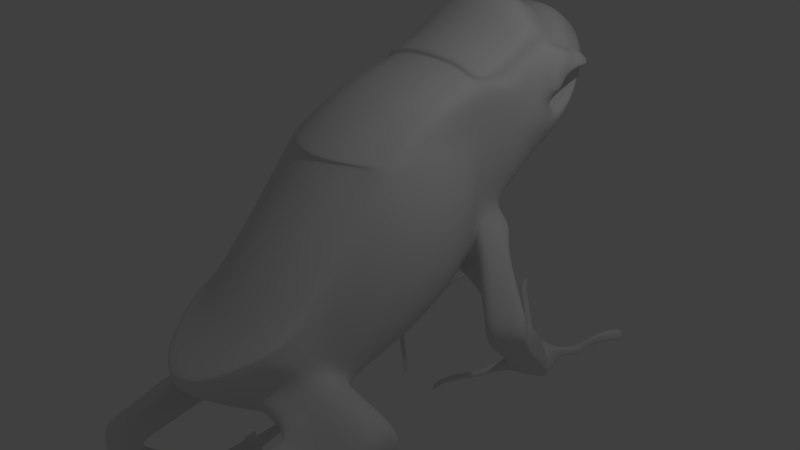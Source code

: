 # Source: frog_body_legs_rear_toes.blend  (saved by Blender 2.67.0; exported with 4.5.12 LTS)
import bpy
from mathutils import Matrix  # noqa: F401  (used for matrix-valued properties, if any)

bpy.ops.wm.read_factory_settings(use_empty=True)
scene = bpy.context.scene
scene.name = 'Scene'

# ---- collections
col_collection_1 = bpy.data.collections.new('Collection 1'); scene.collection.children.link(col_collection_1)

# ---- materials (node trees are filled in below, after node groups)
mat_material = bpy.data.materials.new('Material')
mat_material.alpha_threshold = 0.0
mat_material.use_transparent_shadow = False
mat_material.roughness = 0.5
mat_material.line_color = (0.0, 0.0, 0.0, 1.0)

# ---- material node trees

# ---- world
world_world = bpy.data.worlds.new('World'); scene.world = world_world
world_world.color = (0.05088, 0.05088, 0.05088)
world_world.use_sun_shadow = False
world_world.sun_shadow_jitter_overblur = 0.0
world_world.cycles.sampling_method = 'MANUAL'
world_world.cycles.sample_map_resolution = 256

# ---- cameras
cam_camera = bpy.data.cameras.new('Camera')
cam_camera.clip_end = 100.0
cam_camera.lens = 35.0
cam_camera.sensor_width = 32.0
cam_camera.sensor_height = 18.0
cam_camera.ortho_scale = 7.314
cam_camera.dof.focus_distance = 0.0
cam_camera.dof.aperture_fstop = 128.0

# ---- lights
light_lamp = bpy.data.lights.new('Lamp', 'POINT')
light_lamp.transmission_factor = 0.0
light_lamp.cutoff_distance = 30.0
light_lamp.energy = 100.0
light_lamp.shadow_buffer_clip_start = 1.001
light_lamp.shadow_soft_size = 0.1
light_lamp.shadow_maximum_resolution = 0.006
light_lamp.use_absolute_resolution = True
light_lamp.cycles.use_multiple_importance_sampling = False

# ---- meshes
me_cube = bpy.data.meshes.new('Cube')
me_cube.from_pydata([(0.8888, 1.042, -0.122), (1.302, -0.557, -0.9776), (0.8888, 1.042, 0.964), (1.027, -0.557, 0.964), (1.788e-07, 1.0, -1.0), (-5.364e-07, -1.0, 1.0), (0.8888, 1.042, 1.667), (0.8888, -0.557, 1.024), (2.384e-07, 1.0, 1.879), (-5.364e-07, -1.0, 1.075), (0.8888, 3.16, 1.372), (0.8888, 3.199, 1.514), (9.146e-07, 3.737, 1.51), (9.742e-07, 3.737, 1.688), (0.8888, 3.199, 1.57), (9.742e-07, 3.737, 1.758), (0.8888, 1.071, 1.703), (2.384e-07, 1.0, 1.924), (0.8888, 3.199, 1.634), (9.742e-07, 3.737, 1.837), (0.8888, 1.083, 1.746), (2.384e-07, 1.02, 1.978), (0.8888, 3.199, 1.718), (9.742e-07, 3.737, 1.943), (0.8888, 1.042, -0.7245), (0.8888, -0.557, -1.551), (1.788e-07, 1.0, -1.112), (0.0, -1.0, -2.146), (0.8888, -1.894, -0.9776), (0.8888, -1.894, -0.4801), (-8.846e-07, -2.672, -0.8059), (0.8888, -1.894, -1.286), (-3.481e-07, -2.672, -1.926), (0.8888, -2.331, -0.7983), (0.8888, -2.331, -0.7408), (-5.103e-07, -3.218, -1.204), (-1.047e-06, -3.218, -1.132), (0.8888, -2.331, -0.9249), (-5.103e-07, -3.218, -1.362), (0.8888, 2.478, 0.561), (1.097, 2.583, 0.9946), (6.796e-07, 2.863, 0.4961), (1.159, 2.35, 1.855), (0.8888, 2.452, 1.945), (0.8888, 2.532, 1.96), (7.392e-07, 2.863, 2.297), (1.148, 2.059, 0.964), (0.8888, 1.586, 1.699), (0.8888, 2.015, 0.2678), (0.8888, 2.178, 1.952), (5.802e-07, 2.271, 2.607), (0.8888, 0.2427, -1.305), (8.941e-08, 1.192e-07, -1.838), (0.8888, 2.059, 2.208), (7.971e-07, 3.3, 0.9501), (1.029, 2.928, 1.327), (0.8888, 2.841, 0.9242), (8.567e-07, 3.3, 2.293), (0.8888, 2.882, 1.957), (1.302, 0.2427, -0.6354), (1.027, 0.2427, 0.964), (5.206e-07, 2.271, 0.1294), (1.029, 2.059, 1.654), (0.8888, 1.586, 1.9), (4.211e-07, 1.68, 2.222), (1.029, 1.586, 1.461), (0.8888, 2.882, 1.848), (1.217, 2.234, 1.664), (1.029, 1.586, 0.964), (3.615e-07, 1.68, -0.384), (0.8888, 1.549, -0.06328), (-1.49e-07, -1.788e-07, 1.664), (0.8888, 0.2427, 1.495), (1.066, -1.226, -1.246), (0.8888, -1.226, -1.707), (-1.741e-07, -1.836, -2.34), (-7.105e-07, -1.836, 0.09707), (0.8888, -1.226, 0.242), (0.8888, 1.822, 2.054), (5.006e-07, 1.975, 2.485), (0.8888, 1.822, 1.87), (0.8888, 1.782, 0.06254), (1.029, 1.822, 1.657), (4.41e-07, 1.975, -0.1273), (1.097, 1.822, 0.964), (0.8888, 2.246, 0.4144), (0.8888, 2.296, 1.985), (6.597e-07, 2.567, 2.498), (0.8888, 2.296, 2.084), (1.148, 2.331, 0.964), (6.001e-07, 2.567, 0.3127), (1.148, 2.808, 1.789), (0.4444, 1.026, -0.8977), (0.4444, -0.8766, 1.005), (0.4444, 1.026, 1.841), (0.4444, -0.8766, 1.075), (0.4444, 3.591, 1.49), (0.4444, 3.611, 1.658), (0.4444, 3.611, 1.725), (0.4444, 1.041, 1.883), (0.4444, 3.611, 1.801), (0.4444, 1.058, 1.935), (0.4444, 3.611, 1.901), (0.4444, 1.026, -1.004), (0.4444, -0.8766, -1.987), (0.4444, -2.467, -0.713), (0.4444, -2.467, -1.553), (0.4444, -2.986, -1.091), (0.4444, -2.986, -1.023), (0.4444, -2.986, -1.242), (0.4444, 2.769, 0.5252), (0.4444, 2.797, 2.216), (0.4444, 2.235, 2.511), (0.4444, 2.211, 0.1765), (0.4444, 1.652, -0.3118), (0.4444, 3.213, 2.213), (0.4444, 3.192, 0.9571), (0.4444, 0.07449, 1.636), (0.4444, 1.672, 2.145), (0.4444, 0.07449, -1.694), (0.4444, -1.672, 0.1457), (0.4444, -1.672, -2.172), (0.4444, 1.932, -0.06765), (0.4444, 1.953, 2.366), (0.4444, 2.516, 2.388), (0.4444, 2.49, 0.3508), (1.607e-07, 0.7975, -1.0), (1.607e-07, 0.7975, -1.259), (0.8888, 0.8805, 0.964), (1.066, 0.8805, -0.226), (1.599e-07, 0.7975, 1.836), (0.8888, 0.8805, 1.632), (0.8888, 0.8805, -0.8421), (0.4444, 0.8329, 1.799), (0.4444, 0.8329, -1.144), (0.9405, 1.59, -0.4661), (0.9405, 1.183, -1.005), (1.121, 1.361, -0.8839), (1.187, 1.492, -0.3531), (1.368, 1.235, -0.4722), (1.577, 0.5358, -1.295), (1.407, 0.7003, -1.31), (1.427, 0.9785, -1.393), (1.629, 1.066, -1.37), (1.809, 1.103, -1.288), (1.618, 0.5774, -1.697), (2.056, 0.822, -1.253), (1.602, 0.5267, -1.522), (1.432, 0.6883, -1.488), (1.452, 0.9786, -1.485), (1.654, 1.056, -1.438), (1.834, 1.067, -1.348), (1.524, 0.7293, -1.885), (2.081, 0.7879, -1.398), (1.448, 0.7218, -1.617), (1.468, 0.9987, -1.53), (1.67, 1.059, -1.462), (1.85, 1.042, -1.425), (1.408, 1.068, -2.203), (2.097, 0.7906, -1.502), (1.399, 0.8177, -1.704), (1.44, 1.172, -1.556), (1.647, 1.249, -1.562), (1.848, 1.245, -1.564), (1.205, 1.622, -2.799), (2.027, 0.9725, -1.85), (1.283, 1.157, -2.022), (1.324, 1.509, -1.874), (1.531, 1.587, -1.88), (1.732, 1.583, -1.882), (1.111, 1.771, -2.979), (1.91, 1.311, -2.168), (1.08, 1.711, -2.618), (1.121, 1.958, -2.47), (1.328, 2.035, -2.476), (1.529, 2.031, -2.478), (1.152, 2.394, -2.871), (1.708, 1.865, -2.764), (1.008, 1.813, -2.769), (1.092, 1.993, -2.556), (1.308, 2.04, -2.556), (1.506, 2.01, -2.577), (1.645, 1.921, -2.914), (1.103, 2.45, -2.819), (1.191, 2.347, -2.578), (1.346, 2.339, -2.588), (1.441, 2.304, -2.634), (1.373, 2.495, -2.804), (1.501, 2.367, -2.852), (1.148, 0.8714, -1.017), (1.285, 1.125, -1.187), (1.465, 1.232, -1.086), (1.233, 0.7891, -0.7085), (0.9358, 1.002, -1.198), (1.712, 1.029, -0.8626), (1.8, -1.3, -1.938), (1.625, -1.983, -2.474), (1.676, -1.386, -1.734), (1.282, -1.473, -1.531), (1.816, -1.634, -1.897), (1.8, -1.145, -2.318), (1.625, -2.207, -2.164), (1.625, -1.411, -2.604), (0.8888, -1.56, -1.327), (-7.975e-07, -2.254, -0.3544), (-2.611e-07, -2.254, -2.133), (0.8888, -1.56, -1.112), (1.066, -1.633, -2.376), (1.231, -1.498, -2.579), (1.066, -2.205, -2.066), (1.327, -3.139, -2.408), (1.066, -2.428, -1.757), (1.231, -2.293, -1.96), (0.4444, -2.243, -1.863), (0.4444, -2.069, -0.2836), (0.8888, -1.56, -0.1191), (1.676, -1.052, -2.114), (1.282, -1.139, -1.911), (1.676, -1.721, -1.694), (1.282, -1.807, -1.49), (0.6666, -0.7168, 0.9843), (0.6666, 1.034, 1.754), (0.6666, -0.7168, 1.05), (0.6666, 3.375, 1.431), (0.6666, 3.405, 1.586), (0.6666, 3.405, 1.648), (0.6666, 1.056, 1.793), (0.6666, 3.405, 1.717), (0.6666, 1.071, 1.841), (0.6666, 3.405, 1.81), (0.6666, 1.034, -0.8641), (0.6666, -0.7168, -1.769), (0.6666, -2.181, -0.5966), (0.6666, -2.181, -1.42), (0.6666, -2.658, -0.9448), (0.6666, -2.658, -0.8819), (0.6666, -2.658, -1.083), (0.6666, 2.623, 0.5431), (0.6666, 2.113, 0.2221), (0.6666, 1.601, -0.1875), (0.6666, 3.016, 0.9406), (0.6666, 0.1586, 1.565), (0.6666, -1.449, 0.1939), (0.6666, 1.857, -0.002553), (0.6666, 2.368, 0.3826), (0.6666, 2.665, 2.088), (0.6666, 2.147, 2.36), (0.6666, 3.047, 2.085), (0.6666, 1.629, 2.022), (0.6666, 0.1586, -1.5), (0.6666, -1.449, -1.939), (0.6666, 1.888, 2.21), (0.6666, 2.406, 2.236), (0.6666, 0.8567, 1.716), (0.6666, 0.8567, -0.9929), (1.064, 1.541, -0.4096), (1.244, 1.298, -0.6781), (1.417, 0.8394, -1.351), (1.932, 0.9624, -1.27), (1.442, 0.8335, -1.486), (1.957, 0.9272, -1.373), (1.458, 0.8602, -1.573), (1.973, 0.9166, -1.438), (1.42, 0.9414, -1.63), (1.938, 1.055, -1.707), (1.303, 1.28, -1.948), (1.821, 1.394, -2.025), (1.101, 1.834, -2.544), (1.619, 1.948, -2.621), (1.05, 1.903, -2.663), (1.576, 1.966, -2.745), (1.147, 2.349, -2.657), (1.337, 2.392, -2.67), (1.471, 2.336, -2.743), (1.042, 0.9367, -1.108), (1.588, 1.13, -0.9743), (1.847, -1.641, -2.206), (0.6666, -1.815, -0.2013), (1.7, -1.269, -2.523), (1.847, -1.92, -2.031), (1.453, -1.122, -2.432), (1.06, -1.209, -2.229), (1.453, -2.007, -1.827), (1.06, -2.094, -1.623), (0.8077, -3.59, -2.521), (1.179, -3.724, -2.59), (1.179, -3.635, -2.215), (1.179, -3.717, -2.375), (0.8077, -3.501, -2.054), (0.9932, -3.65, -2.295), (0.8077, -3.583, -2.215), (0.9932, -3.657, -2.601), (1.152, -2.218, -2.587), (1.073, -2.938, -2.594), (1.152, -2.718, -2.018), (1.073, -3.143, -2.076), (0.8177, -3.127, -2.001), (0.9199, -2.754, -1.942), (1.319, -2.953, -2.641), (1.476, -2.182, -2.612), (0.8177, -2.922, -2.473), (0.9199, -2.253, -2.424), (0.9199, -2.632, -2.116), (0.8177, -3.108, -2.165), (1.327, -3.159, -2.198), (1.476, -2.683, -2.181), (1.476, -2.561, -2.441), (0.9932, -3.568, -2.134), (1.085, -1.516, -1.429), (1.085, -1.851, -1.388), (0.755, -2.224, -1.964), (1.085, -1.182, -1.809), (0.755, -2.448, -1.655), (0.755, -1.652, -2.274), (0.8633, -1.329, -2.084), (0.8633, -2.137, -1.522), (0.8127, -3.314, -2.028), (1.249, -3.339, -2.615), (0.8127, -3.345, -2.19), (1.253, -3.428, -2.391), (1.033, -3.297, -2.598), (1.033, -3.356, -2.105), (0.8127, -3.256, -2.497), (1.253, -3.397, -2.206), (0.6857, -2.22, -3.61), (0.5235, -2.286, -3.55), (0.848, -2.231, -3.667), (0.7204, -2.212, -3.302), (1.098, -2.766, -3.197), (0.8417, -3.069, -3.354), (1.027, -3.133, -3.377), (0.6562, -3.051, -3.251), (0.9967, -3.305, -2.671), (0.7766, -3.319, -2.563), (0.8814, -2.739, -3.12), (0.6612, -2.753, -3.099), (0.8042, -2.536, -3.264), (0.5841, -2.623, -3.241), (0.6418, -1.881, -3.214), (0.4216, -1.987, -3.233), (0.5279, -2.297, -3.305), (0.9096, -2.198, -3.379), (0.4166, -1.904, -3.516), (0.7876, -1.813, -3.636), (0.6021, -1.813, -3.568), (0.858, -1.856, -3.293), (1.213, -3.331, -2.707), (0.957, -3.615, -2.854), (1.143, -3.678, -2.877), (0.7715, -3.597, -2.751), (0.5791, -2.681, -3.53), (0.9501, -2.647, -3.676), (0.7646, -2.62, -3.614), (1.02, -2.528, -3.35), (0.8888, 1.042, 0.421), (1.302, -0.557, -0.00676), (0.8888, 3.179, 1.443), (9.444e-07, 3.737, 1.599), (0.8888, -1.894, -0.7288), (0.8888, -2.331, -0.7695), (-7.785e-07, -3.218, -1.168), (1.029, 2.505, 0.7625), (1.029, 1.568, 0.4504), (1.029, 2.861, 1.126), (1.029, 2.037, 0.6159), (1.302, 0.2427, 0.1643), (1.066, -1.226, -0.5022), (1.029, 1.802, 0.5133), (1.029, 2.271, 0.6892), (0.4444, 3.601, 1.574), (0.4444, -2.986, -1.057), (1.066, 0.8805, 0.369), (0.8888, -1.56, -0.6155), (0.6666, 3.39, 1.509), (0.6666, -2.658, -0.9134), (0.8888, 1.042, 1.367), (0.9479, -0.557, 0.9983), (-5.364e-07, -1.0, 1.043), (9.742e-07, 3.737, 1.728), (0.8888, 3.199, 1.546), (1.058, 2.532, 1.548), (1.08, 2.059, 1.474), (1.029, 1.586, 1.249), (1.029, 2.882, 1.538), (0.9479, 0.2427, 1.268), (1.058, 1.822, 1.361), (1.08, 2.296, 1.427), (0.4444, -0.8766, 1.045), (0.4444, 3.611, 1.697), (0.8888, 0.8805, 1.347), (0.6666, -0.7168, 1.022), (0.6666, 3.405, 1.621), (0.8156, 2.551, 1.21), (0.79, 2.782, 1.356), (0.6666, 2.856, 2.087), (0.6666, 2.82, 0.7419), (0.8888, 0.8805, 1.156), (0.4444, 3.611, 1.678), (0.4444, -0.8766, 1.025), (7.384e-07, 3.081, 0.7231), (0.8888, 2.659, 0.7426), (1.063, 2.824, 1.146), (1.043, 2.707, 1.558), (1.029, 2.968, 1.448), (1.029, 1.586, 1.107), (1.114, 2.059, 1.219), (0.808, 2.706, 1.196), (1.216, 2.865, 1.642), (0.8888, 2.707, 1.837), (1.029, 2.683, 0.9441), (0.935, 2.671, 1.468), (0.9485, 2.751, 1.183), (0.8888, 3.199, 1.53), (-5.364e-07, -1.0, 1.021), (0.9875, -0.557, 0.9812), (0.8888, 1.042, 1.166), (0.8532, 2.445, 1.1), (0.8053, 2.551, 1.409), (0.8028, 2.644, 1.283), (0.8351, 2.377, 1.222), (0.826, 2.578, 1.116), (0.79, 2.761, 1.292), (9.742e-07, 3.737, 1.708), (0.4444, 2.98, 0.7411), (0.4444, 3.005, 2.214), (7.98e-07, 3.081, 2.295), (0.8888, 2.707, 1.959), (0.945, 2.55, 1.461), (1.007, 2.411, 1.058), (0.6666, 3.405, 1.604), (0.6666, -0.7168, 1.003), (0.925, 2.823, 1.309), (0.9719, 2.585, 1.079), (0.9602, 2.386, 1.378), (0.925, 2.791, 1.455), (0.79, 2.736, 1.404), (0.817, 2.426, 1.345), (1.114, 2.204, 1.195), (1.077, 1.822, 1.163), (0.9875, 0.2427, 1.116), (0.7976, 2.644, 1.415), (0.925, 2.851, 1.392), (0.9838, 2.323, 1.218), (0.8888, 3.199, 1.602), (0.8888, 1.057, 1.685), (2.384e-07, 1.0, 1.902), (9.742e-07, 3.737, 1.798), (1.122, 3.013, 1.631), (0.9587, 2.106, 1.847), (1.188, 2.554, 1.754), (0.9587, 1.586, 1.58), (0.9587, 1.822, 1.764), (1.193, 2.303, 1.781), (0.4444, 1.033, 1.862), (0.4444, 3.611, 1.763), (0.6666, 1.045, 1.774), (0.6666, 3.405, 1.682), (1.177, 2.865, 1.681), (1.057, 2.23, 1.848), (1.004, 3.07, 1.66), (1.004, 2.826, 1.849), (1.111, 2.155, 1.714), (1.004, 2.285, 1.929), (1.162, 2.427, 1.876), (1.231, 2.427, 1.733), (1.116, 3.013, 1.595), (1.225, 2.58, 1.602), (1.119, 3.013, 1.611), (1.126, 3.013, 1.651), (1.221, 2.58, 1.672), (1.158, 2.528, 1.851), (1.198, 2.427, 1.816), (1.186, 2.694, 1.737), (1.122, 2.692, 1.626), (1.15, 2.376, 1.525), (1.111, 2.826, 1.61), (1.15, 2.13, 1.561), (1.177, 2.306, 1.347), (1.004, 2.692, 1.841), (1.177, 2.123, 1.365), (1.134, 2.558, 1.618), (1.004, 3.07, 1.617), (1.004, 2.376, 1.954), (1.226, 2.202, 1.402), (1.224, 2.694, 1.691), (1.147, 2.694, 1.782), (1.224, 2.332, 1.392), (1.231, 2.209, 1.529), (1.205, 2.808, 1.605), (1.226, 2.427, 1.546), (1.217, 2.694, 1.613), (1.004, 2.496, 1.924), (1.004, 3.07, 1.684), (1.004, 3.07, 1.635), (0.676, -1.689, -3.256), (0.5787, -1.762, -3.239), (0.5765, -1.783, -3.441), (0.7404, -1.757, -3.54), (0.6584, -1.74, -3.497), (0.7715, -1.694, -3.312), (1.316, -1.374, -3.858), (1.352, -1.396, -3.765), (1.3, -1.35, -3.852), (1.336, -1.304, -3.761), (0.9323, -1.698, -3.376), (0.8936, -1.749, -3.559), (0.9105, -1.774, -3.572), (0.9491, -1.798, -3.383), (1.316, -1.455, -3.705), (1.267, -1.425, -3.845), (1.246, -1.393, -3.836), (1.295, -1.33, -3.7), (1.269, -1.481, -3.685), (1.215, -1.433, -3.792), (1.253, -1.384, -3.68), (1.232, -1.458, -3.8), (0.6443, -1.609, -3.214), (0.5395, -1.666, -3.236), (0.5298, -1.625, -3.337), (0.6932, -1.587, -3.383), (0.6151, -1.579, -3.346), (0.7371, -1.604, -3.252), (0.464, -1.168, -3.018), (0.3929, -1.207, -3.033), (0.3863, -1.179, -3.101), (0.4971, -1.153, -3.133), (0.4442, -1.147, -3.108), (0.5269, -1.164, -3.043), (0.3904, -0.8289, -2.988), (0.3372, -0.8628, -2.981), (0.3297, -0.8688, -3.037), (0.4132, -0.8591, -3.072), (0.3726, -0.8479, -3.055), (0.4382, -0.8338, -3.008), (0.3194, -1.035, -3.082), (0.4031, -0.9912, -3.104), (0.3314, -1.049, -2.978), (0.4809, -1.006, -3.139), (0.5269, -0.9904, -3.012), (0.4347, -0.9882, -2.973), (0.4053, -1.88, -3.284), (0.4026, -1.836, -3.435), (0.4884, -1.761, -3.288), (0.4873, -1.772, -3.395), (0.04956, -1.546, -3.706), (0.04769, -1.515, -3.811), (0.1081, -1.462, -3.708), (0.1072, -1.47, -3.783), (0.1255, -1.686, -3.628), (0.1228, -1.642, -3.779), (0.2075, -1.578, -3.739), (0.2087, -1.567, -3.632), (0.1637, -1.461, -3.652), (0.05594, -1.556, -3.837), (0.1623, -1.476, -3.786), (0.05927, -1.611, -3.648), (1.128, 1.139, -0.2971), (1.038, 1.521, -0.2082), (0.7827, 1.194, -0.8908), (0.6925, 1.105, -1.004), (0.6925, 1.621, -0.3889), (1.816, 0.6789, -1.274), (1.528, 1.022, -1.382), (1.841, 0.6573, -1.46), (1.553, 1.017, -1.462), (1.857, 0.684, -1.6), (1.569, 1.029, -1.496), (1.775, 0.8509, -1.868), (1.543, 1.21, -1.559), (1.659, 1.19, -2.185), (1.427, 1.548, -1.877), (1.456, 1.744, -2.782), (1.224, 1.996, -2.473), (1.378, 1.846, -2.946), (1.2, 2.017, -2.556), (1.327, 2.38, -2.861), (1.229, 2.473, -2.812), (1.26, 2.343, -2.583), (1.472, 0.9089, -0.7855), (1.11, 1.063, -1.193), (0.8652, 1.571, -0.2986), (1.233, 2.371, -2.664), (0.303, 0.8798, -3.317), (0.3466, 0.8111, -3.234), (0.3829, 0.8726, -3.144), (0.359, 0.9104, -3.19), (1.989, 3.188, -2.549), (2.078, 3.093, -2.557), (1.964, 3.144, -2.441), (2.057, 3.093, -2.479), (1.034, 1.687, -2.924), (1.104, 1.577, -2.791), (2.067, 3.156, -2.41), (2.027, 3.176, -2.395), (1.948, 2.983, -2.409), (1.891, 3.01, -2.388), (1.967, 2.983, -2.478), (1.885, 3.027, -2.444), (1.506, 2.416, -2.787), (1.441, 2.484, -2.773), (1.475, 2.402, -2.672), (1.427, 2.423, -2.652), (0.7973, 2.574, -2.382), (0.7982, 2.512, -2.29), (0.7478, 2.423, -2.294), (0.7338, 2.444, -2.375), (0.6813, 1.066, -2.958), (0.6443, 1.125, -3.028), (0.834, 1.313, -2.956), (0.8711, 1.254, -2.886), (0.9522, 2.44, -2.672), (0.9773, 2.383, -2.579), (0.9556, 2.283, -2.581), (0.9308, 2.297, -2.661), (0.3512, 0.895, -3.098), (0.3329, 0.9211, -3.137), (0.3895, 1.002, -3.049), (0.4179, 0.9615, -2.99), (1.136, 2.149, -2.913), (1.467, 2.189, -2.611), (1.558, 2.192, -2.877), (1.331, 2.222, -2.576), (1.584, 2.668, -2.771), (1.65, 2.6, -2.785), (1.491, 2.409, -2.729), (1.422, 2.443, -2.697), (1.839, 2.842, -2.614), (1.773, 2.903, -2.58), (1.808, 2.795, -2.508), (1.76, 2.809, -2.483), (1.667, 2.711, -2.57), (1.715, 2.697, -2.595), (1.67, 2.652, -2.641), (1.622, 2.673, -2.621), (1.685, 2.659, -2.699), (1.617, 2.693, -2.666), (1.701, 2.666, -2.756), (1.635, 2.734, -2.742), (1.347, 2.17, -2.895), (1.236, 2.215, -2.573), (1.109, 2.174, -2.66), (1.512, 2.19, -2.744), (0.7936, 1.329, -2.874), (0.8219, 1.289, -2.815), (0.8741, 1.341, -2.802), (0.8458, 1.381, -2.861), (1.791, 2.889, -2.491), (1.86, 2.851, -2.519), (1.796, 2.875, -2.444), (1.845, 2.851, -2.461), (1.152, 2.208, -2.569), (1.066, 2.2, -2.8), (0.2555, 0.8994, -3.22), (0.2888, 0.8519, -3.15), (1.566, 2.627, -2.696), (1.634, 2.593, -2.728), (1.571, 2.608, -2.651), (1.619, 2.586, -2.671), (1.68, 2.805, -2.667), (1.746, 2.744, -2.701), (1.662, 2.743, -2.607), (1.73, 2.72, -2.648), (0.9232, 1.306, -2.873), (0.8861, 1.365, -2.943), (0.9581, 1.718, -2.769), (1.012, 1.642, -2.657), (0.4299, 0.9852, -3.131), (0.467, 0.9267, -3.061), (0.6322, 1.101, -2.887), (0.6039, 1.141, -2.946), (1.81, 2.921, -2.571), (1.875, 2.851, -2.577), (1.823, 2.818, -2.561), (1.755, 2.841, -2.52), (2.08, 3.156, -2.458), (2.022, 3.188, -2.435), (2.092, 3.156, -2.506), (2.038, 3.215, -2.501), (1.97, 3.125, -2.376), (2.036, 3.093, -2.4), (1.985, 2.983, -2.546), (1.907, 3.065, -2.539), (0.4156, 2.898, -2.24), (0.4165, 2.836, -2.147), (0.3661, 2.747, -2.152), (0.3521, 2.768, -2.233), (0.2592, 3.149, -2.308), (0.2802, 3.154, -2.198), (0.2321, 3.086, -2.139), (0.2016, 3.056, -2.213)], [], [(365, 60, 3, 355), (59, 1, 25, 51), (363, 56, 10, 356), (117, 71, 9, 95), (389, 375, 6, 131), (390, 376, 7, 222), (388, 378, 15, 98), (369, 96, 12, 357), (116, 54, 12, 96), (403, 55, 11, 412), (402, 383, 475, 473), (226, 16, 20, 228), (455, 444, 16, 226), (454, 446, 19, 100), (247, 58, 22, 229), (100, 19, 23, 102), (66, 18, 22, 58), (119, 104, 27, 52), (274, 193, 142, 257), (126, 4, 26, 127), (203, 206, 28, 31), (358, 29, 34, 359), (214, 204, 30, 105), (282, 212, 201, 279), (372, 215, 29, 358), (370, 108, 36, 360), (107, 35, 38, 109), (105, 30, 36, 108), (31, 28, 33, 37), (233, 31, 37, 236), (368, 85, 39, 361), (125, 90, 41, 110), (403, 383, 434, 441), (14, 443, 459, 493), (252, 88, 44, 245), (86, 43, 44, 88), (228, 20, 63, 248), (122, 83, 61, 113), (444, 450, 47, 16), (379, 14, 493, 481), (402, 380, 427, 410), (408, 66, 58, 426), (423, 399, 54, 116), (394, 426, 58, 247), (16, 47, 63, 20), (133, 130, 71, 117), (409, 400, 56, 363), (80, 49, 53, 78), (415, 2, 68, 404), (354, 0, 70, 362), (367, 81, 48, 364), (451, 448, 49, 80), (92, 4, 69, 114), (251, 78, 53, 246), (438, 84, 46, 405), (371, 128, 60, 365), (134, 119, 52, 127), (129, 59, 51, 132), (376, 384, 72, 7), (25, 1, 73, 74), (93, 5, 76, 120), (231, 25, 74, 250), (355, 3, 77, 366), (114, 69, 83, 122), (47, 80, 78, 63), (362, 70, 81, 367), (450, 451, 80, 47), (248, 63, 78, 251), (404, 68, 84, 438), (405, 437, 477, 479), (405, 46, 89, 437), (113, 61, 90, 125), (364, 48, 85, 368), (246, 53, 88, 252), (49, 86, 88, 53), (241, 117, 95, 222), (377, 387, 95, 9), (391, 388, 98, 225), (373, 223, 96, 369), (240, 116, 96, 223), (17, 99, 101, 21), (445, 453, 99, 17), (456, 454, 100, 227), (57, 115, 102, 23), (227, 100, 102, 229), (249, 231, 104, 119), (4, 92, 103, 26), (277, 214, 105, 232), (205, 213, 106, 32), (374, 235, 108, 370), (234, 107, 109, 236), (232, 105, 108, 235), (32, 106, 109, 38), (244, 125, 110, 237), (87, 124, 111, 45), (21, 101, 118, 64), (243, 122, 113, 238), (395, 423, 116, 240), (425, 424, 115, 57), (253, 133, 117, 241), (557, 556, 139, 138), (79, 123, 112, 50), (254, 249, 119, 134), (220, 93, 120, 242), (27, 104, 121, 75), (239, 114, 122, 243), (64, 118, 123, 79), (238, 113, 125, 244), (50, 112, 124, 87), (384, 389, 131, 72), (94, 8, 130, 133), (354, 2, 128, 371), (103, 134, 127, 26), (0, 129, 132, 24), (221, 94, 133, 253), (230, 254, 134, 103), (192, 189, 141, 140), (559, 558, 137, 136), (256, 137, 135, 255), (580, 557, 138, 255), (558, 560, 135, 137), (190, 191, 144, 143), (257, 142, 149, 259), (562, 143, 150, 564), (140, 141, 148, 147), (275, 194, 146, 258), (578, 192, 140, 561), (579, 190, 143, 562), (150, 151, 157, 156), (563, 147, 145, 565), (260, 153, 159, 262), (258, 146, 153, 260), (561, 140, 147, 563), (143, 144, 151, 150), (261, 155, 161, 263), (566, 156, 162, 568), (145, 154, 160, 152), (147, 148, 154, 145), (564, 150, 156, 566), (259, 149, 155, 261), (162, 163, 169, 168), (567, 152, 158, 569), (264, 165, 171, 266), (262, 159, 165, 264), (565, 145, 152, 567), (156, 157, 163, 162), (266, 171, 177, 268), (265, 167, 173, 267), (570, 168, 174, 572), (152, 160, 166, 158), (568, 162, 168, 570), (263, 161, 167, 265), (164, 172, 665, 591), (174, 175, 181, 180), (571, 164, 170, 573), (569, 158, 164, 571), (168, 169, 175, 174), (158, 166, 172, 164), (641, 620, 188, 273), (640, 650, 184, 271), (639, 621, 185, 577), (572, 174, 180, 574), (267, 173, 179, 269), (268, 177, 182, 270), (581, 577, 185, 272), (575, 576, 187, 188), (272, 185, 601, 625), (638, 618, 176, 575), (621, 619, 186, 185), (618, 651, 183, 176), (230, 103, 193, 274), (0, 24, 189, 192), (136, 137, 191, 190), (256, 139, 194, 275), (556, 0, 192, 578), (559, 136, 190, 579), (276, 195, 199, 279), (321, 316, 288, 307), (75, 121, 213, 205), (120, 76, 204, 214), (197, 218, 199, 195), (242, 120, 214, 277), (366, 77, 215, 372), (280, 216, 200, 278), (74, 73, 206, 203), (312, 310, 209, 211), (281, 217, 216, 280), (198, 219, 218, 197), (308, 309, 219, 198), (278, 200, 195, 276), (310, 313, 207, 209), (283, 211, 212, 282), (291, 284, 349, 347), (314, 311, 217, 281), (319, 323, 286, 287), (318, 322, 284, 290), (315, 312, 211, 283), (216, 197, 195, 200), (311, 308, 198, 217), (217, 198, 197, 216), (387, 390, 222, 95), (99, 226, 228, 101), (453, 455, 226, 99), (115, 247, 229, 102), (189, 274, 257, 141), (218, 282, 279, 199), (106, 233, 236, 109), (124, 252, 245, 111), (101, 228, 248, 118), (424, 394, 247, 115), (123, 251, 246, 112), (104, 231, 250, 121), (118, 248, 251, 123), (112, 246, 252, 124), (72, 241, 222, 7), (379, 391, 225, 14), (356, 10, 223, 373), (56, 240, 223, 10), (443, 456, 227, 18), (18, 227, 229, 22), (51, 25, 231, 249), (215, 277, 232, 29), (359, 34, 235, 374), (33, 234, 236, 37), (29, 232, 235, 34), (85, 244, 237, 39), (81, 243, 238, 48), (400, 395, 240, 56), (131, 253, 241, 72), (132, 51, 249, 254), (3, 220, 242, 77), (70, 239, 243, 81), (48, 238, 244, 85), (6, 221, 253, 131), (24, 132, 254, 230), (139, 256, 255, 138), (560, 580, 255, 135), (141, 257, 259, 148), (191, 275, 258, 144), (151, 260, 262, 157), (144, 258, 260, 151), (154, 261, 263, 160), (148, 259, 261, 154), (163, 264, 266, 169), (157, 262, 264, 163), (169, 266, 268, 175), (166, 265, 267, 172), (160, 263, 265, 166), (619, 641, 273, 186), (651, 640, 612, 613), (172, 267, 269, 178), (175, 268, 270, 181), (576, 581, 272, 187), (187, 272, 625, 599), (24, 230, 274, 189), (137, 256, 275, 191), (196, 276, 279, 201), (77, 242, 277, 215), (208, 280, 278, 202), (207, 281, 280, 208), (202, 278, 276, 196), (219, 283, 282, 218), (313, 314, 281, 207), (309, 315, 283, 219), (209, 207, 301, 302), (202, 196, 306, 299), (301, 292, 293, 300), (289, 291, 285, 287), (212, 211, 297, 294), (288, 290, 289, 307), (316, 318, 290, 288), (323, 321, 307, 286), (306, 305, 304, 210), (305, 294, 295, 304), (201, 212, 294, 305), (294, 297, 296, 295), (299, 306, 210, 298), (322, 320, 332, 333), (208, 202, 299, 292), (297, 302, 303, 296), (211, 209, 302, 297), (290, 284, 291, 289), (317, 319, 287, 285), (307, 289, 287, 286), (207, 208, 292, 301), (302, 301, 300, 303), (196, 201, 305, 306), (292, 299, 298, 293), (106, 213, 310, 312), (203, 31, 309, 308), (213, 121, 313, 310), (250, 74, 311, 314), (233, 106, 312, 315), (74, 203, 308, 311), (121, 250, 314, 313), (31, 233, 315, 309), (330, 329, 352, 351), (293, 298, 317, 320), (210, 304, 323, 319), (300, 293, 320, 322), (347, 349, 331, 329), (295, 296, 316, 321), (334, 328, 353, 336), (303, 300, 322, 318), (349, 333, 335, 331), (284, 322, 333, 349), (296, 303, 318, 316), (304, 295, 321, 323), (298, 210, 319, 317), (327, 341, 345, 338), (328, 330, 351, 353), (317, 285, 348, 346), (335, 334, 336, 337), (346, 348, 330, 328), (332, 346, 328, 334), (348, 347, 329, 330), (324, 325, 342, 344), (320, 317, 346, 332), (333, 332, 334, 335), (285, 291, 347, 348), (331, 335, 337, 350), (329, 331, 350, 352), (338, 345, 499, 494), (495, 496, 543, 542), (326, 324, 344, 343), (341, 326, 343, 345), (340, 327, 338, 339), (325, 340, 339, 342), (336, 353, 341, 327), (352, 350, 325, 324), (351, 352, 324, 326), (353, 351, 326, 341), (337, 336, 327, 340), (350, 337, 340, 325), (59, 365, 355, 1), (55, 363, 356, 11), (97, 369, 357, 13), (28, 358, 359, 33), (206, 372, 358, 28), (107, 370, 360, 35), (89, 368, 361, 40), (401, 409, 363, 55), (2, 354, 362, 68), (84, 367, 364, 46), (129, 371, 365, 59), (1, 355, 366, 73), (68, 362, 367, 84), (46, 364, 368, 89), (224, 373, 369, 97), (234, 374, 370, 107), (0, 354, 371, 129), (73, 366, 372, 206), (11, 356, 373, 224), (33, 359, 374, 234), (396, 415, 375, 389), (430, 414, 376, 390), (397, 422, 378, 388), (49, 448, 458, 462), (43, 86, 482, 491), (66, 408, 478, 460), (6, 375, 382, 65), (82, 385, 381, 62), (414, 439, 384, 376), (65, 382, 385, 82), (62, 381, 476, 461), (413, 398, 387, 377), (429, 397, 388, 391), (439, 396, 389, 384), (398, 430, 390, 387), (412, 429, 391, 379), (110, 41, 399, 423), (18, 66, 460, 492), (43, 408, 426, 44), (382, 404, 438, 385), (432, 411, 406, 420), (380, 402, 473, 480), (89, 40, 432, 428), (93, 220, 430, 398), (245, 44, 426, 394), (3, 60, 439, 414), (375, 415, 404, 382), (97, 13, 422, 397), (418, 406, 421, 393), (380, 386, 433, 427), (5, 93, 398, 413), (441, 434, 435, 393), (433, 442, 419, 436), (224, 97, 397, 429), (111, 245, 394, 424), (383, 403, 412, 379), (434, 410, 440, 435), (220, 3, 414, 430), (40, 401, 411, 432), (383, 402, 410, 434), (128, 2, 415, 396), (419, 416, 420, 392), (60, 128, 396, 439), (55, 403, 441, 431), (401, 55, 431, 411), (443, 18, 492, 459), (11, 224, 429, 412), (385, 438, 405, 381), (361, 39, 400, 409), (392, 420, 406, 418), (440, 418, 393, 435), (417, 392, 418, 440), (40, 361, 409, 401), (428, 432, 420, 416), (410, 427, 417, 440), (386, 437, 442, 433), (411, 431, 421, 406), (237, 110, 423, 395), (39, 237, 395, 400), (437, 89, 428, 442), (45, 111, 424, 425), (436, 419, 392, 417), (442, 428, 416, 419), (427, 433, 436, 417), (431, 441, 393, 421), (386, 380, 480, 474), (221, 6, 444, 455), (98, 15, 446, 454), (381, 405, 479, 476), (6, 65, 450, 444), (86, 49, 462, 482), (82, 62, 448, 451), (65, 82, 451, 450), (408, 43, 491, 478), (8, 94, 453, 445), (225, 98, 454, 456), (94, 221, 455, 453), (14, 225, 456, 443), (448, 62, 461, 458), (492, 460, 91, 468), (487, 483, 486, 489), (457, 447, 468, 91), (475, 481, 465, 488), (462, 458, 452, 42), (473, 475, 488, 490), (459, 492, 468, 447), (493, 459, 447, 467), (67, 464, 471, 452), (469, 484, 472, 449), (484, 407, 457, 472), (461, 476, 487, 67), (476, 479, 483, 487), (481, 493, 467, 465), (437, 386, 474, 477), (458, 461, 67, 452), (452, 471, 463, 42), (478, 491, 470, 485), (407, 467, 447, 457), (479, 477, 486, 483), (474, 480, 466, 489), (464, 489, 466, 469), (407, 488, 465, 467), (469, 466, 490, 484), (471, 449, 470, 463), (472, 457, 91, 485), (477, 474, 489, 486), (484, 490, 488, 407), (482, 462, 42, 463), (464, 469, 449, 471), (67, 487, 489, 464), (491, 482, 463, 470), (449, 472, 485, 470), (480, 473, 490, 466), (383, 379, 481, 475), (460, 478, 485, 91), (494, 499, 521, 516), (495, 494, 516, 517), (344, 342, 496, 498), (343, 344, 498, 497), (510, 511, 503, 502), (339, 338, 494, 495), (501, 500, 502, 503), (509, 510, 502, 500), (508, 509, 500, 501), (511, 508, 501, 503), (497, 499, 504, 505), (343, 497, 505, 506), (345, 343, 506, 507), (499, 345, 507, 504), (512, 515, 509, 508), (513, 514, 511, 510), (505, 504, 514, 513), (515, 513, 510, 509), (514, 512, 508, 511), (507, 506, 515, 512), (504, 507, 512, 514), (506, 505, 513, 515), (516, 521, 527, 522), (517, 516, 522, 523), (498, 496, 518, 520), (496, 495, 517, 518), (497, 498, 520, 519), (499, 497, 519, 521), (534, 536, 529, 530), (535, 534, 530, 532), (520, 518, 524, 526), (518, 517, 523, 524), (519, 520, 526, 525), (521, 519, 525, 527), (528, 533, 531, 532), (529, 528, 532, 530), (537, 535, 532, 531), (538, 537, 531, 533), (536, 539, 528, 529), (539, 538, 533, 528), (524, 523, 536, 534), (526, 524, 534, 535), (525, 526, 535, 537), (527, 525, 537, 538), (523, 522, 539, 536), (522, 527, 538, 539), (553, 555, 544, 545), (342, 339, 540, 541), (496, 342, 541, 543), (339, 495, 542, 540), (545, 544, 546, 547), (552, 554, 547, 546), (554, 553, 545, 547), (555, 552, 546, 544), (541, 540, 548, 549), (542, 543, 550, 551), (543, 541, 549, 550), (540, 542, 551, 548), (548, 551, 552, 555), (551, 550, 554, 552), (549, 548, 555, 553), (550, 549, 553, 554), (70, 0, 556, 557), (103, 92, 558, 559), (239, 70, 557, 580), (92, 114, 560, 558), (142, 562, 564, 149), (194, 578, 561, 146), (193, 579, 562, 142), (153, 563, 565, 159), (146, 561, 563, 153), (155, 566, 568, 161), (149, 564, 566, 155), (165, 567, 569, 171), (159, 565, 567, 165), (167, 570, 572, 173), (161, 568, 570, 167), (177, 571, 573, 182), (171, 569, 571, 177), (650, 639, 577, 184), (173, 572, 574, 179), (271, 184, 577, 581), (176, 183, 576, 575), (620, 638, 575, 188), (139, 556, 578, 194), (103, 559, 579, 193), (114, 239, 580, 560), (183, 271, 581, 576), (596, 680, 587, 589), (630, 631, 628, 629), (624, 598, 623, 655), (594, 596, 589, 679), (635, 633, 630, 660), (598, 599, 622, 623), (588, 678, 593, 675), (599, 625, 654, 622), (627, 673, 646, 670), (659, 658, 627, 626), (626, 627, 670, 671), (678, 679, 592, 593), (649, 647, 596, 594), (661, 659, 626, 672), (592, 674, 675, 593), (673, 629, 648, 646), (623, 622, 637, 636), (681, 597, 588, 586), (631, 661, 672, 628), (660, 630, 629, 673), (632, 634, 661, 631), (680, 681, 586, 587), (601, 600, 657, 656), (654, 656, 633, 635), (658, 660, 673, 627), (273, 188, 598, 624), (186, 273, 624, 600), (586, 588, 675, 677), (648, 649, 594, 595), (646, 648, 595, 597), (633, 632, 631, 630), (656, 657, 632, 633), (672, 626, 671, 647), (629, 628, 649, 648), (625, 601, 656, 654), (636, 637, 658, 659), (595, 594, 679, 678), (597, 595, 678, 588), (647, 671, 680, 596), (628, 672, 647, 649), (679, 589, 674, 592), (188, 187, 599, 598), (185, 186, 600, 601), (671, 670, 681, 680), (655, 623, 636, 634), (674, 676, 677, 675), (657, 655, 634, 632), (622, 654, 635, 637), (637, 635, 660, 658), (600, 624, 655, 657), (670, 646, 597, 681), (634, 636, 659, 661), (589, 587, 676, 674), (587, 586, 677, 676), (664, 590, 663, 645), (178, 170, 590, 664), (172, 178, 664, 665), (170, 164, 591, 590), (644, 645, 642, 643), (665, 664, 645, 644), (590, 591, 662, 663), (591, 665, 644, 662), (608, 609, 606, 607), (662, 644, 643, 609), (645, 663, 608, 642), (663, 662, 609, 608), (669, 607, 666, 616), (642, 608, 607, 669), (643, 642, 669, 668), (609, 643, 668, 606), (667, 617, 614, 584), (668, 669, 616, 617), (607, 606, 667, 666), (606, 668, 617, 667), (584, 614, 653, 583), (616, 666, 585, 615), (666, 667, 584, 585), (617, 616, 615, 614), (583, 653, 652, 582), (585, 584, 583, 582), (615, 585, 582, 652), (614, 615, 652, 653), (270, 182, 620, 641), (269, 179, 650, 640), (574, 180, 621, 639), (573, 170, 618, 638), (180, 181, 619, 621), (170, 178, 651, 618), (181, 270, 641, 619), (178, 269, 640, 651), (179, 574, 639, 650), (182, 573, 638, 620), (613, 612, 604, 605), (610, 613, 605, 602), (271, 183, 610, 611), (640, 271, 611, 612), (612, 611, 603, 604), (183, 651, 613, 610), (604, 603, 683, 684), (611, 610, 602, 603), (683, 682, 686, 687), (605, 604, 684, 685), (602, 605, 685, 682), (603, 602, 682, 683), (689, 688, 687, 686), (684, 683, 687, 688), (685, 684, 688, 689), (682, 685, 689, 686)])
me_cube.polygons.foreach_set('use_smooth', [True] * 665)
me_cube.materials.append(mat_material)
me_cube.use_remesh_preserve_volume = False
me_cube.use_remesh_preserve_attributes = False
me_cube.use_mirror_vertex_groups = False
me_cube.update()

# ---- objects
ob_cube = bpy.data.objects.new('Cube', me_cube)
ob_lamp = bpy.data.objects.new('Lamp', light_lamp)
ob_camera = bpy.data.objects.new('Camera', cam_camera)

# ---- transforms, parenting, visibility, modifiers, constraints
ob_cube.location = (0.0, 0.0, 0.6382)
ob_cube.scale = (0.9417, 0.9417, 0.9417)
ob_cube.lock_rotations_4d = False
ob_cube.empty_display_type = 'ARROWS'
ob_cube.lineart.crease_threshold = 0.0
_m = ob_cube.modifiers.new('Mirror', 'MIRROR')
_m = ob_cube.modifiers.new('Subsurf', 'SUBSURF')
_m.uv_smooth = 'PRESERVE_CORNERS'
_m.quality = 2
_m.show_only_control_edges = False
ob_lamp.location = (4.076, 1.005, 5.904)
ob_lamp.rotation_euler = (0.6503, 0.05522, 1.866)
ob_lamp.lock_rotations_4d = False
ob_lamp.empty_display_type = 'ARROWS'
ob_lamp.color = (0.0, 0.0, 0.0, 0.0)
ob_lamp.lineart.crease_threshold = 0.0
ob_camera.location = (7.481, -6.508, 5.344)
ob_camera.rotation_euler = (1.109, 0.01082, 0.8149)
ob_camera.lock_rotations_4d = False
ob_camera.empty_display_type = 'ARROWS'
ob_camera.color = (0.0, 0.0, 0.0, 0.0)
ob_camera.display_type = 'WIRE'
ob_camera.lineart.crease_threshold = 0.0

# ---- collection membership
col_collection_1.objects.link(ob_cube)
col_collection_1.objects.link(ob_lamp)
col_collection_1.objects.link(ob_camera)

# ---- scene / render settings (as saved in the file)
scene.camera = ob_camera
scene.frame_start = 1; scene.frame_end = 250; scene.frame_set(1)
scene.render.engine = 'BLENDER_EEVEE_NEXT'
scene.render.image_settings.color_mode = 'RGB'
scene.render.image_settings.compression = 90
scene.render.resolution_percentage = 50
scene.render.dither_intensity = 0.0
scene.cycles.use_denoising = False
scene.cycles.samples = 10
scene.cycles.sampling_pattern = 'TABULATED_SOBOL'
scene.cycles.light_sampling_threshold = 0.0
scene.cycles.use_adaptive_sampling = False
scene.cycles.use_light_tree = False
scene.cycles.blur_glossy = 0.0
scene.cycles.volume_bounces = 1
scene.cycles.pixel_filter_type = 'GAUSSIAN'
scene.cycles.sample_clamp_indirect = 0.0
scene.view_settings.view_transform = 'Standard'
bpy.context.view_layer.update()
